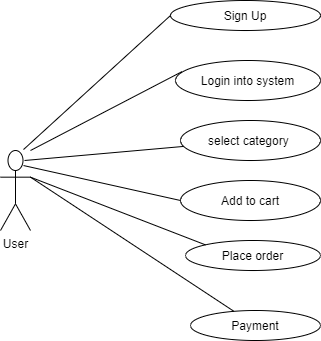

The diagram above was exported from draw.io. Its source (the exported page's mxGraphModel, read from the mxfile embedded in the PNG):
<mxGraphModel dx="866" dy="522" grid="1" gridSize="10" guides="1" tooltips="1" connect="1" arrows="1" fold="1" page="1" pageScale="1" pageWidth="850" pageHeight="1100" math="0" shadow="0">
  <root>
    <mxCell id="0" />
    <mxCell id="1" parent="0" />
    <mxCell id="KA-0t5OX8kxXKrS13ASo-8" value="User" style="shape=umlActor;verticalLabelPosition=bottom;verticalAlign=top;html=1;" parent="1" vertex="1">
      <mxGeometry x="90" y="210" width="30" height="80" as="geometry" />
    </mxCell>
    <mxCell id="KA-0t5OX8kxXKrS13ASo-17" value="Sign Up" style="ellipse;whiteSpace=wrap;html=1;" parent="1" vertex="1">
      <mxGeometry x="260" y="60" width="150" height="30" as="geometry" />
    </mxCell>
    <mxCell id="KA-0t5OX8kxXKrS13ASo-18" value="&lt;span&gt;Login into system&lt;/span&gt;" style="ellipse;whiteSpace=wrap;html=1;" parent="1" vertex="1">
      <mxGeometry x="265" y="120" width="145" height="40" as="geometry" />
    </mxCell>
    <mxCell id="KA-0t5OX8kxXKrS13ASo-19" value="select category&amp;nbsp;&lt;br&gt;" style="ellipse;whiteSpace=wrap;html=1;" parent="1" vertex="1">
      <mxGeometry x="270" y="180" width="140" height="40" as="geometry" />
    </mxCell>
    <mxCell id="KA-0t5OX8kxXKrS13ASo-20" value="Add to cart" style="ellipse;whiteSpace=wrap;html=1;" parent="1" vertex="1">
      <mxGeometry x="270" y="240" width="140" height="40" as="geometry" />
    </mxCell>
    <mxCell id="KA-0t5OX8kxXKrS13ASo-21" value="Payment" style="ellipse;whiteSpace=wrap;html=1;" parent="1" vertex="1">
      <mxGeometry x="280" y="370" width="130" height="30" as="geometry" />
    </mxCell>
    <mxCell id="KA-0t5OX8kxXKrS13ASo-29" value="" style="endArrow=none;html=1;" parent="1" target="KA-0t5OX8kxXKrS13ASo-19" edge="1">
      <mxGeometry width="50" height="50" relative="1" as="geometry">
        <mxPoint x="114" y="220" as="sourcePoint" />
        <mxPoint x="200" y="140" as="targetPoint" />
      </mxGeometry>
    </mxCell>
    <mxCell id="KA-0t5OX8kxXKrS13ASo-30" value="" style="endArrow=none;html=1;entryX=0;entryY=0.5;entryDx=0;entryDy=0;exitX=0.767;exitY=0.188;exitDx=0;exitDy=0;exitPerimeter=0;" parent="1" source="KA-0t5OX8kxXKrS13ASo-8" target="KA-0t5OX8kxXKrS13ASo-20" edge="1">
      <mxGeometry width="50" height="50" relative="1" as="geometry">
        <mxPoint x="140" y="260" as="sourcePoint" />
        <mxPoint x="190" y="210" as="targetPoint" />
      </mxGeometry>
    </mxCell>
    <mxCell id="KA-0t5OX8kxXKrS13ASo-31" value="" style="endArrow=none;html=1;exitX=1;exitY=0.3333333333333333;exitDx=0;exitDy=0;exitPerimeter=0;" parent="1" source="KA-0t5OX8kxXKrS13ASo-8" target="KA-0t5OX8kxXKrS13ASo-21" edge="1">
      <mxGeometry width="50" height="50" relative="1" as="geometry">
        <mxPoint x="120" y="230" as="sourcePoint" />
        <mxPoint x="170" y="230" as="targetPoint" />
      </mxGeometry>
    </mxCell>
    <mxCell id="KA-0t5OX8kxXKrS13ASo-34" value="" style="endArrow=none;html=1;entryX=0;entryY=0.5;entryDx=0;entryDy=0;exitX=0.767;exitY=-0.012;exitDx=0;exitDy=0;exitPerimeter=0;" parent="1" source="KA-0t5OX8kxXKrS13ASo-8" target="KA-0t5OX8kxXKrS13ASo-17" edge="1">
      <mxGeometry width="50" height="50" relative="1" as="geometry">
        <mxPoint x="420" y="290" as="sourcePoint" />
        <mxPoint x="470" y="240" as="targetPoint" />
      </mxGeometry>
    </mxCell>
    <mxCell id="KA-0t5OX8kxXKrS13ASo-35" value="" style="endArrow=none;html=1;entryX=0.044;entryY=0.28;entryDx=0;entryDy=0;entryPerimeter=0;" parent="1" target="KA-0t5OX8kxXKrS13ASo-18" edge="1">
      <mxGeometry width="50" height="50" relative="1" as="geometry">
        <mxPoint x="120" y="210" as="sourcePoint" />
        <mxPoint x="470" y="290" as="targetPoint" />
      </mxGeometry>
    </mxCell>
    <mxCell id="LeVb1JO_vCOpuqbEpKWg-1" value="Place order" style="ellipse;whiteSpace=wrap;html=1;" parent="1" vertex="1">
      <mxGeometry x="275" y="300" width="135" height="30" as="geometry" />
    </mxCell>
    <mxCell id="LeVb1JO_vCOpuqbEpKWg-4" value="" style="endArrow=none;html=1;exitX=1;exitY=0.3333333333333333;exitDx=0;exitDy=0;exitPerimeter=0;entryX=0;entryY=0;entryDx=0;entryDy=0;" parent="1" source="KA-0t5OX8kxXKrS13ASo-8" target="LeVb1JO_vCOpuqbEpKWg-1" edge="1">
      <mxGeometry width="50" height="50" relative="1" as="geometry">
        <mxPoint x="400" y="400" as="sourcePoint" />
        <mxPoint x="450" y="350" as="targetPoint" />
      </mxGeometry>
    </mxCell>
  </root>
</mxGraphModel>